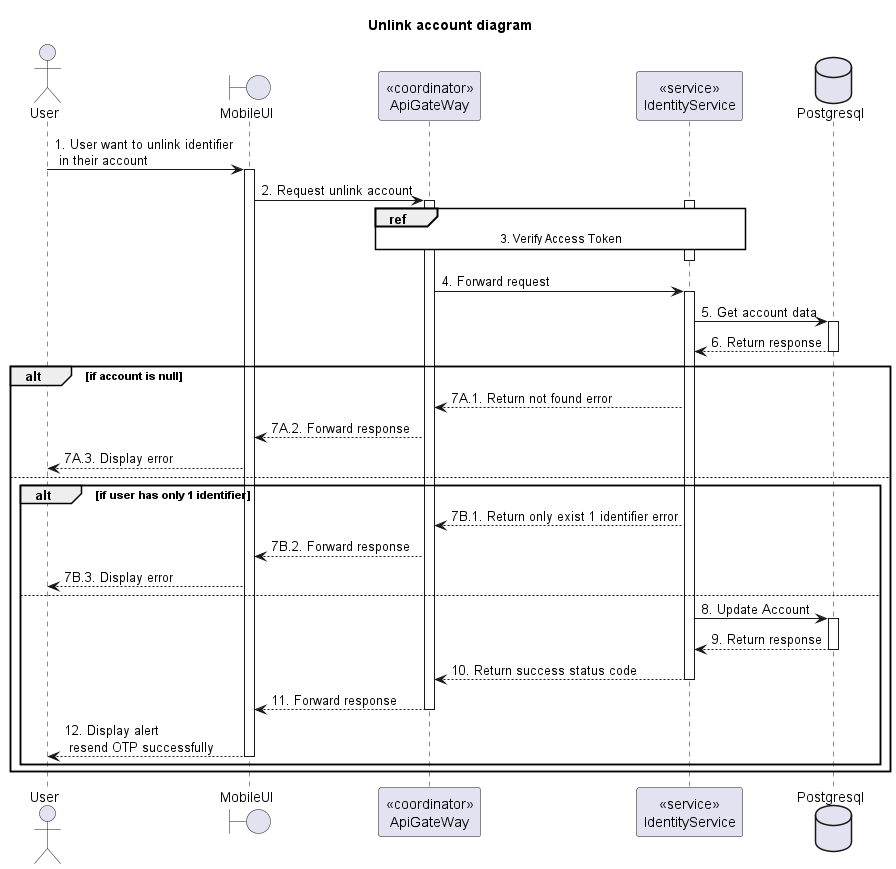

The diagram above was rendered by PlantUML. Its source (embedded in the PNG):
@startuml Sequence
title "Unlink account diagram"

<style>
  sequenceDiagram {
    reference {
      BackGroundColor white
    }
}
</style>

actor User
boundary MobileUI
participant "<<coordinator>>\nApiGateWay" as ApiGateway
participant "<<service>>\nIdentityService" as IdentityService
database Postgresql

User -> MobileUI ++: 1. User want to unlink identifier\n in their account
MobileUI -> ApiGateway ++: 2. Request unlink account

activate IdentityService
ref over ApiGateway, IdentityService: 3. Verify Access Token
ApiGateway -[hidden]-> IdentityService
deactivate IdentityService

ApiGateway -> IdentityService ++: 4. Forward request
IdentityService -> Postgresql ++: 5. Get account data
IdentityService <-- Postgresql --: 6. Return response

alt if account is null
    ApiGateway <-- IdentityService: 7A.1. Return not found error
    MobileUI <-- ApiGateway: 7A.2. Forward response
    User <-- MobileUI: 7A.3. Display error
else
    alt if user has only 1 identifier
      ApiGateway <-- IdentityService: 7B.1. Return only exist 1 identifier error
      MobileUI <-- ApiGateway: 7B.2. Forward response
      User <-- MobileUI: 7B.3. Display error
    else
      IdentityService -> Postgresql ++: 8. Update Account
      IdentityService <-- Postgresql --: 9. Return response
      ApiGateway <-- IdentityService --: 10. Return success status code
      MobileUI <-- ApiGateway --: 11. Forward response
      User <-- MobileUI --: 12. Display alert\n resend OTP successfully
    end
end

@enduml